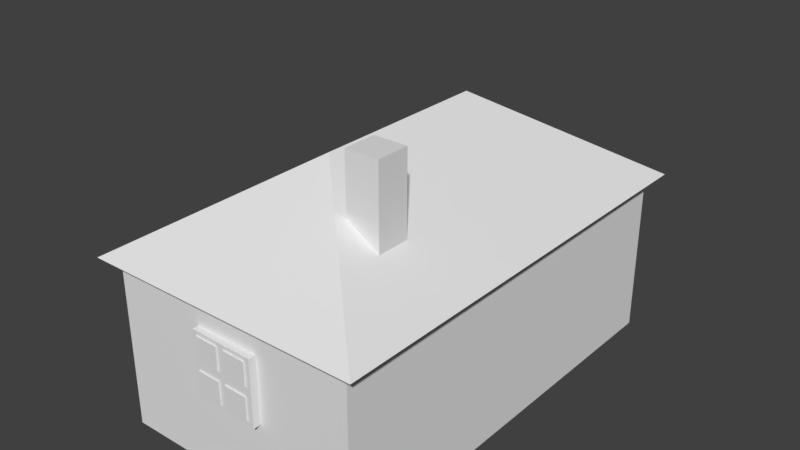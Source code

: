 # Source: crib.blend  (saved by Blender 2.79.0; exported with 4.5.12 LTS)
import bpy
from mathutils import Matrix  # noqa: F401  (used for matrix-valued properties, if any)

bpy.ops.wm.read_factory_settings(use_empty=True)
scene = bpy.context.scene
scene.name = 'Scene'

# ---- collections
col_collection_1 = bpy.data.collections.new('Collection 1'); scene.collection.children.link(col_collection_1)

# ---- world
world_world = bpy.data.worlds.new('World'); scene.world = world_world
world_world.color = (0.05088, 0.05088, 0.05088)
world_world.use_sun_shadow = False
world_world.sun_shadow_jitter_overblur = 0.0
world_world.cycles.sampling_method = 'MANUAL'

# ---- meshes
me_cube_007 = bpy.data.meshes.new('Cube.007')
me_cube_007.from_pydata([(-1.0, -1.0, -1.0), (-1.0, -1.0, 1.0), (-1.0, 1.0, -1.0), (-1.0, 1.0, 1.0), (1.0, -1.0, -1.0), (1.0, -1.0, 1.0), (1.0, 1.0, -1.0), (1.0, 1.0, 1.0), (-1.042, 0.1262, 0.1443), (-1.042, 0.1262, 0.8777), (-1.042, 0.8596, 0.1443), (-1.042, 0.8596, 0.8777), (-0.4532, 0.1262, 0.1443), (-0.4532, 0.1262, 0.8777), (-0.4532, 0.8596, 0.1443), (-0.4532, 0.8596, 0.8777), (-1.042, -0.8445, 0.1443), (-1.042, -0.8445, 0.8777), (-1.042, -0.1111, 0.1443), (-1.042, -0.1111, 0.8777), (-0.4532, -0.8445, 0.1443), (-0.4532, -0.8445, 0.8777), (-0.4532, -0.1111, 0.1443), (-0.4532, -0.1111, 0.8777), (-1.042, 0.1262, -0.8645), (-1.042, 0.1262, -0.1311), (-1.042, 0.8596, -0.8645), (-1.042, 0.8596, -0.1311), (-0.4532, 0.1262, -0.8645), (-0.4532, 0.1262, -0.1311), (-0.4532, 0.8596, -0.8645), (-0.4532, 0.8596, -0.1311), (-1.042, -0.8183, -0.8645), (-1.042, -0.8183, -0.1311), (-1.042, -0.0849, -0.8645), (-1.042, -0.0849, -0.1311), (-0.4532, -0.8183, -0.8645), (-0.4532, -0.8183, -0.1311), (-0.4532, -0.0849, -0.8645), (-0.4532, -0.0849, -0.1311)], [], [(0, 1, 3, 2), (2, 3, 7, 6), (6, 7, 5, 4), (4, 5, 1, 0), (2, 6, 4, 0), (7, 3, 1, 5), (8, 9, 11, 10), (10, 11, 15, 14), (14, 15, 13, 12), (12, 13, 9, 8), (10, 14, 12, 8), (15, 11, 9, 13), (16, 17, 19, 18), (18, 19, 23, 22), (22, 23, 21, 20), (20, 21, 17, 16), (18, 22, 20, 16), (23, 19, 17, 21), (24, 25, 27, 26), (26, 27, 31, 30), (30, 31, 29, 28), (28, 29, 25, 24), (26, 30, 28, 24), (31, 27, 25, 29), (32, 33, 35, 34), (34, 35, 39, 38), (38, 39, 37, 36), (36, 37, 33, 32), (34, 38, 36, 32), (39, 35, 33, 37)])
me_cube_007.use_remesh_preserve_volume = False
me_cube_007.use_remesh_preserve_attributes = False
me_cube_007.use_mirror_vertex_groups = False
me_cube_007.update()
me_cube_004 = bpy.data.meshes.new('Cube.004')
me_cube_004.from_pydata([(-1.0, -1.0, -1.0), (-1.0, -1.0, 1.0), (-1.0, 1.0, -1.0), (-1.0, 1.0, 1.0), (1.0, -1.0, -1.0), (1.0, -1.0, 1.0), (1.0, 1.0, -1.0), (1.0, 1.0, 1.0)], [], [(0, 1, 3, 2), (2, 3, 7, 6), (6, 7, 5, 4), (4, 5, 1, 0), (2, 6, 4, 0), (7, 3, 1, 5)])
me_cube_004.use_remesh_preserve_volume = False
me_cube_004.use_remesh_preserve_attributes = False
me_cube_004.use_mirror_vertex_groups = False
me_cube_004.update()
me_cube_003 = bpy.data.meshes.new('Cube.003')
me_cube_003.from_pydata([(-1.0, -1.0, -1.0), (-1.0, -1.0, 1.0), (-1.0, 1.0, -1.0), (-1.0, 1.0, 1.0), (1.0, -1.0, -1.0), (1.0, -1.0, 1.0), (1.0, 1.0, -1.0), (1.0, 1.0, 1.0)], [], [(0, 1, 3, 2), (2, 3, 7, 6), (6, 7, 5, 4), (4, 5, 1, 0), (2, 6, 4, 0), (7, 3, 1, 5)])
me_cube_003.use_remesh_preserve_volume = False
me_cube_003.use_remesh_preserve_attributes = False
me_cube_003.use_mirror_vertex_groups = False
me_cube_003.update()
me_cube_002 = bpy.data.meshes.new('Cube.002')
me_cube_002.from_pydata([(-0.6351, -0.4082, -0.6351), (-1.0, -1.0, 1.0), (-0.6351, 0.4082, -0.6351), (-1.0, 1.0, 1.0), (1.0, -1.0, -1.0), (1.0, 1.0, -1.0)], [], [(0, 1, 3, 2), (3, 1, 4, 5), (2, 3, 5), (1, 0, 4), (2, 5, 4, 0)])
me_cube_002.use_remesh_preserve_volume = False
me_cube_002.use_remesh_preserve_attributes = False
me_cube_002.use_mirror_vertex_groups = False
me_cube_002.update()
me_cube_001 = bpy.data.meshes.new('Cube.001')
me_cube_001.from_pydata([(-1.0, -1.0, -1.0), (-1.0, -1.0, 1.0), (-1.0, 1.0, -1.0), (-1.0, 1.0, 1.0), (1.0, -1.0, -1.0), (1.0, -1.0, 1.0), (1.0, 1.0, -1.0), (1.0, 1.0, 1.0)], [], [(0, 1, 3, 2), (2, 3, 7, 6), (6, 7, 5, 4), (4, 5, 1, 0), (2, 6, 4, 0), (7, 3, 1, 5)])
me_cube_001.use_remesh_preserve_volume = False
me_cube_001.use_remesh_preserve_attributes = False
me_cube_001.use_mirror_vertex_groups = False
me_cube_001.update()
me_cube_005 = bpy.data.meshes.new('Cube.005')
me_cube_005.from_pydata([(-1.0, -1.0, -1.0), (-1.0, -1.0, 1.0), (-1.0, 1.0, -1.0), (-1.0, 1.0, 1.0), (1.0, -1.0, -1.0), (1.0, -1.0, 1.0), (1.0, 1.0, -1.0), (1.0, 1.0, 1.0)], [], [(0, 1, 3, 2), (2, 3, 7, 6), (6, 7, 5, 4), (4, 5, 1, 0), (2, 6, 4, 0), (7, 3, 1, 5)])
me_cube_005.use_remesh_preserve_volume = False
me_cube_005.use_remesh_preserve_attributes = False
me_cube_005.use_mirror_vertex_groups = False
me_cube_005.update()
me_cube_006 = bpy.data.meshes.new('Cube.006')
me_cube_006.from_pydata([(-1.0, -1.0, -1.0), (-1.0, -1.0, 1.0), (-1.0, 1.0, -1.0), (-1.0, 1.0, 1.0), (1.0, -1.0, -1.0), (1.0, -1.0, 1.0), (1.0, 1.0, -1.0), (1.0, 1.0, 1.0)], [], [(0, 1, 3, 2), (2, 3, 7, 6), (6, 7, 5, 4), (4, 5, 1, 0), (2, 6, 4, 0), (7, 3, 1, 5)])
me_cube_006.use_remesh_preserve_volume = False
me_cube_006.use_remesh_preserve_attributes = False
me_cube_006.use_mirror_vertex_groups = False
me_cube_006.update()
me_cube_012 = bpy.data.meshes.new('Cube.012')
me_cube_012.from_pydata([(-1.0, -1.0, -1.0), (-1.0, -1.0, 1.0), (-1.0, 1.0, -1.0), (-1.0, 1.0, 1.0), (1.0, -1.0, -1.0), (1.0, -1.0, 1.0), (1.0, 1.0, -1.0), (1.0, 1.0, 1.0), (-1.042, 0.1262, 0.1443), (-1.042, 0.1262, 0.8777), (-1.042, 0.8596, 0.1443), (-1.042, 0.8596, 0.8777), (-0.4532, 0.1262, 0.1443), (-0.4532, 0.1262, 0.8777), (-0.4532, 0.8596, 0.1443), (-0.4532, 0.8596, 0.8777), (-1.042, -0.8445, 0.1443), (-1.042, -0.8445, 0.8777), (-1.042, -0.1111, 0.1443), (-1.042, -0.1111, 0.8777), (-0.4532, -0.8445, 0.1443), (-0.4532, -0.8445, 0.8777), (-0.4532, -0.1111, 0.1443), (-0.4532, -0.1111, 0.8777), (-1.042, 0.1262, -0.8645), (-1.042, 0.1262, -0.1311), (-1.042, 0.8596, -0.8645), (-1.042, 0.8596, -0.1311), (-0.4532, 0.1262, -0.8645), (-0.4532, 0.1262, -0.1311), (-0.4532, 0.8596, -0.8645), (-0.4532, 0.8596, -0.1311), (-1.042, -0.8183, -0.8645), (-1.042, -0.8183, -0.1311), (-1.042, -0.0849, -0.8645), (-1.042, -0.0849, -0.1311), (-0.4532, -0.8183, -0.8645), (-0.4532, -0.8183, -0.1311), (-0.4532, -0.0849, -0.8645), (-0.4532, -0.0849, -0.1311)], [], [(0, 1, 3, 2), (2, 3, 7, 6), (6, 7, 5, 4), (4, 5, 1, 0), (2, 6, 4, 0), (7, 3, 1, 5), (8, 9, 11, 10), (10, 11, 15, 14), (14, 15, 13, 12), (12, 13, 9, 8), (10, 14, 12, 8), (15, 11, 9, 13), (16, 17, 19, 18), (18, 19, 23, 22), (22, 23, 21, 20), (20, 21, 17, 16), (18, 22, 20, 16), (23, 19, 17, 21), (24, 25, 27, 26), (26, 27, 31, 30), (30, 31, 29, 28), (28, 29, 25, 24), (26, 30, 28, 24), (31, 27, 25, 29), (32, 33, 35, 34), (34, 35, 39, 38), (38, 39, 37, 36), (36, 37, 33, 32), (34, 38, 36, 32), (39, 35, 33, 37)])
me_cube_012.use_remesh_preserve_volume = False
me_cube_012.use_remesh_preserve_attributes = False
me_cube_012.use_mirror_vertex_groups = False
me_cube_012.update()
me_cube_013 = bpy.data.meshes.new('Cube.013')
me_cube_013.from_pydata([(-1.0, -1.0, -1.0), (-1.0, -1.0, 1.0), (-1.0, 1.0, -1.0), (-1.0, 1.0, 1.0), (1.0, -1.0, -1.0), (1.0, -1.0, 1.0), (1.0, 1.0, -1.0), (1.0, 1.0, 1.0), (-1.042, 0.1262, 0.1443), (-1.042, 0.1262, 0.8777), (-1.042, 0.8596, 0.1443), (-1.042, 0.8596, 0.8777), (-0.4532, 0.1262, 0.1443), (-0.4532, 0.1262, 0.8777), (-0.4532, 0.8596, 0.1443), (-0.4532, 0.8596, 0.8777), (-1.042, -0.8445, 0.1443), (-1.042, -0.8445, 0.8777), (-1.042, -0.1111, 0.1443), (-1.042, -0.1111, 0.8777), (-0.4532, -0.8445, 0.1443), (-0.4532, -0.8445, 0.8777), (-0.4532, -0.1111, 0.1443), (-0.4532, -0.1111, 0.8777), (-1.042, 0.1262, -0.8645), (-1.042, 0.1262, -0.1311), (-1.042, 0.8596, -0.8645), (-1.042, 0.8596, -0.1311), (-0.4532, 0.1262, -0.8645), (-0.4532, 0.1262, -0.1311), (-0.4532, 0.8596, -0.8645), (-0.4532, 0.8596, -0.1311), (-1.042, -0.8183, -0.8645), (-1.042, -0.8183, -0.1311), (-1.042, -0.0849, -0.8645), (-1.042, -0.0849, -0.1311), (-0.4532, -0.8183, -0.8645), (-0.4532, -0.8183, -0.1311), (-0.4532, -0.0849, -0.8645), (-0.4532, -0.0849, -0.1311)], [], [(0, 1, 3, 2), (2, 3, 7, 6), (6, 7, 5, 4), (4, 5, 1, 0), (2, 6, 4, 0), (7, 3, 1, 5), (8, 9, 11, 10), (10, 11, 15, 14), (14, 15, 13, 12), (12, 13, 9, 8), (10, 14, 12, 8), (15, 11, 9, 13), (16, 17, 19, 18), (18, 19, 23, 22), (22, 23, 21, 20), (20, 21, 17, 16), (18, 22, 20, 16), (23, 19, 17, 21), (24, 25, 27, 26), (26, 27, 31, 30), (30, 31, 29, 28), (28, 29, 25, 24), (26, 30, 28, 24), (31, 27, 25, 29), (32, 33, 35, 34), (34, 35, 39, 38), (38, 39, 37, 36), (36, 37, 33, 32), (34, 38, 36, 32), (39, 35, 33, 37)])
me_cube_013.use_remesh_preserve_volume = False
me_cube_013.use_remesh_preserve_attributes = False
me_cube_013.use_mirror_vertex_groups = False
me_cube_013.update()
me_cube_014 = bpy.data.meshes.new('Cube.014')
me_cube_014.from_pydata([(-1.0, -1.0, -1.0), (-1.0, -1.0, 1.0), (-1.0, 1.0, -1.0), (-1.0, 1.0, 1.0), (1.0, -1.0, -1.0), (1.0, -1.0, 1.0), (1.0, 1.0, -1.0), (1.0, 1.0, 1.0), (-1.042, 0.1262, 0.1443), (-1.042, 0.1262, 0.8777), (-1.042, 0.8596, 0.1443), (-1.042, 0.8596, 0.8777), (-0.4532, 0.1262, 0.1443), (-0.4532, 0.1262, 0.8777), (-0.4532, 0.8596, 0.1443), (-0.4532, 0.8596, 0.8777), (-1.042, -0.8445, 0.1443), (-1.042, -0.8445, 0.8777), (-1.042, -0.1111, 0.1443), (-1.042, -0.1111, 0.8777), (-0.4532, -0.8445, 0.1443), (-0.4532, -0.8445, 0.8777), (-0.4532, -0.1111, 0.1443), (-0.4532, -0.1111, 0.8777), (-1.042, 0.1262, -0.8645), (-1.042, 0.1262, -0.1311), (-1.042, 0.8596, -0.8645), (-1.042, 0.8596, -0.1311), (-0.4532, 0.1262, -0.8645), (-0.4532, 0.1262, -0.1311), (-0.4532, 0.8596, -0.8645), (-0.4532, 0.8596, -0.1311), (-1.042, -0.8183, -0.8645), (-1.042, -0.8183, -0.1311), (-1.042, -0.0849, -0.8645), (-1.042, -0.0849, -0.1311), (-0.4532, -0.8183, -0.8645), (-0.4532, -0.8183, -0.1311), (-0.4532, -0.0849, -0.8645), (-0.4532, -0.0849, -0.1311)], [], [(0, 1, 3, 2), (2, 3, 7, 6), (6, 7, 5, 4), (4, 5, 1, 0), (2, 6, 4, 0), (7, 3, 1, 5), (8, 9, 11, 10), (10, 11, 15, 14), (14, 15, 13, 12), (12, 13, 9, 8), (10, 14, 12, 8), (15, 11, 9, 13), (16, 17, 19, 18), (18, 19, 23, 22), (22, 23, 21, 20), (20, 21, 17, 16), (18, 22, 20, 16), (23, 19, 17, 21), (24, 25, 27, 26), (26, 27, 31, 30), (30, 31, 29, 28), (28, 29, 25, 24), (26, 30, 28, 24), (31, 27, 25, 29), (32, 33, 35, 34), (34, 35, 39, 38), (38, 39, 37, 36), (36, 37, 33, 32), (34, 38, 36, 32), (39, 35, 33, 37)])
me_cube_014.use_remesh_preserve_volume = False
me_cube_014.use_remesh_preserve_attributes = False
me_cube_014.use_mirror_vertex_groups = False
me_cube_014.update()

# ---- objects
ob_cube_006 = bpy.data.objects.new('Cube.006', me_cube_007)
ob_cube_003 = bpy.data.objects.new('Cube.003', me_cube_004)
ob_cube_002 = bpy.data.objects.new('Cube.002', me_cube_003)
ob_cube_001 = bpy.data.objects.new('Cube.001', me_cube_002)
ob_cube = bpy.data.objects.new('Cube', me_cube_001)
ob_cube_004 = bpy.data.objects.new('Cube.004', me_cube_005)
ob_cube_005 = bpy.data.objects.new('Cube.005', me_cube_006)
ob_cube_007 = bpy.data.objects.new('Cube.007', me_cube_012)
ob_cube_008 = bpy.data.objects.new('Cube.008', me_cube_013)
ob_cube_009 = bpy.data.objects.new('Cube.009', me_cube_014)

# ---- transforms, parenting, visibility, modifiers, constraints
ob_cube_006.location = (-1.101, 1.513, 1.169)
ob_cube_006.scale = (0.3545, 0.3545, 0.3545)
ob_cube_006.lineart.crease_threshold = 0.0
ob_cube_003.location = (-1.394, 0.4987, 0.6165)
ob_cube_003.scale = (0.2084, 0.06138, 0.6029)
ob_cube_003.lineart.crease_threshold = 0.0
ob_cube_002.location = (0.6875, -1.173, 2.086)
ob_cube_002.scale = (0.1814, 0.1814, 1.011)
ob_cube_002.lineart.crease_threshold = 0.0
ob_cube_001.location = (-0.01703, 0.00761, 1.823)
ob_cube_001.rotation_euler = (-0.0, 2.356, -0.0)
ob_cube_001.scale = (1.083, 2.448, 1.083)
ob_cube_001.lineart.crease_threshold = 0.0
ob_cube.location = (0.0, 0.0, 0.919)
ob_cube.scale = (1.364, 2.318, 0.9108)
ob_cube.lineart.crease_threshold = 0.0
ob_cube_004.location = (-1.394, -0.4857, 0.6165)
ob_cube_004.scale = (0.2084, 0.06138, 0.6029)
ob_cube_004.lineart.crease_threshold = 0.0
ob_cube_005.location = (-1.394, 0.009169, 1.162)
ob_cube_005.rotation_euler = (1.571, -0.0, 0.0)
ob_cube_005.scale = (0.2084, 0.06138, 0.6029)
ob_cube_005.lineart.crease_threshold = 0.0
ob_cube_007.location = (-1.101, -1.436, 1.169)
ob_cube_007.scale = (0.3545, 0.3545, 0.3545)
ob_cube_007.lineart.crease_threshold = 0.0
ob_cube_008.location = (0.00288, 2.048, 1.169)
ob_cube_008.rotation_euler = (0.0, -0.0, -1.571)
ob_cube_008.scale = (0.3545, 0.3545, 0.3545)
ob_cube_008.lineart.crease_threshold = 0.0
ob_cube_009.location = (0.00288, -2.039, 1.169)
ob_cube_009.rotation_euler = (0.0, 0.0, 1.549)
ob_cube_009.scale = (0.3545, 0.3545, 0.3545)
ob_cube_009.lineart.crease_threshold = 0.0

# ---- collection membership
col_collection_1.objects.link(ob_cube_006)
col_collection_1.objects.link(ob_cube_003)
col_collection_1.objects.link(ob_cube_002)
col_collection_1.objects.link(ob_cube_001)
col_collection_1.objects.link(ob_cube)
col_collection_1.objects.link(ob_cube_004)
col_collection_1.objects.link(ob_cube_005)
col_collection_1.objects.link(ob_cube_007)
col_collection_1.objects.link(ob_cube_008)
col_collection_1.objects.link(ob_cube_009)

# ---- scene / render settings (as saved in the file)
scene.frame_start = 1; scene.frame_end = 250; scene.frame_set(1)
scene.render.engine = 'BLENDER_EEVEE_NEXT'
scene.render.resolution_percentage = 50
scene.render.dither_intensity = 0.0
scene.cycles.use_denoising = False
scene.cycles.samples = 128
scene.cycles.sampling_pattern = 'TABULATED_SOBOL'
scene.cycles.use_adaptive_sampling = False
scene.cycles.use_light_tree = False
scene.cycles.blur_glossy = 0.0
scene.cycles.sample_clamp_indirect = 0.0
scene.view_settings.view_transform = 'Standard'
bpy.context.view_layer.update()

# ---- added for rendering (the .blend has no active camera and no usable light): camera, sun
cam_auto = bpy.data.cameras.new('AutoCamera')
cam_auto.lens = 50.0
cam_auto.sensor_width = 36.0
cam_auto.clip_end = 1000.0
ob_auto_camera = bpy.data.objects.new('AutoCamera', cam_auto)
scene.collection.objects.link(ob_auto_camera)
ob_auto_camera.location = (6.15521, -7.43094, 6.64055)
ob_auto_camera.rotation_euler = (1.09748, -7.21219e-08, 0.694738)
scene.camera = ob_auto_camera
light_auto_sun = bpy.data.lights.new('AutoSun', 'SUN')
light_auto_sun.energy = 3.0
light_auto_sun.angle = 0.0523599
ob_auto_sun = bpy.data.objects.new('AutoSun', light_auto_sun)
scene.collection.objects.link(ob_auto_sun)
ob_auto_sun.rotation_euler = (0.872665, 0.174533, 0.523599)
bpy.context.view_layer.update()
